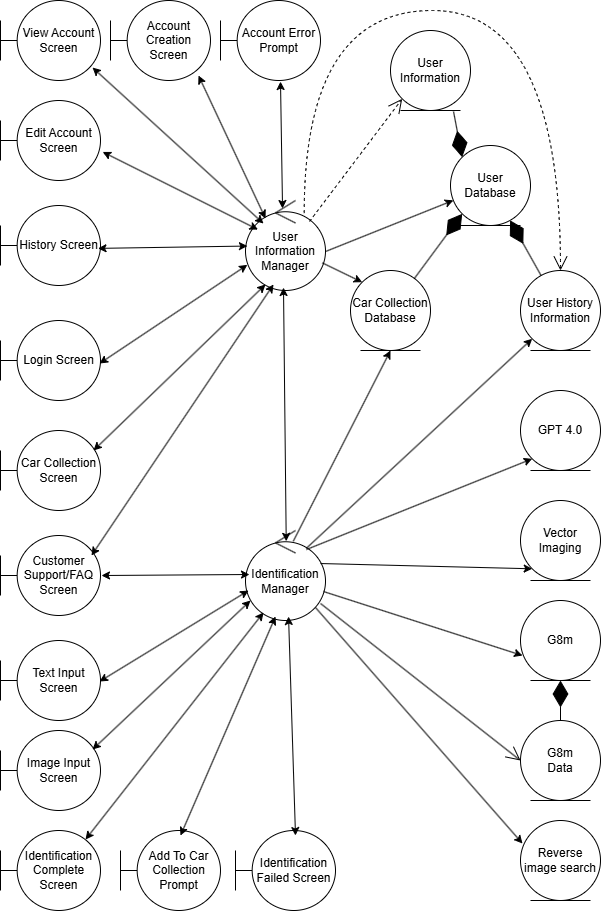

The diagram above was exported from draw.io. Its source (the exported page's mxGraphModel, read from the mxfile embedded in the PNG):
<mxGraphModel dx="1990" dy="2117" grid="1" gridSize="10" guides="1" tooltips="1" connect="1" arrows="1" fold="1" page="1" pageScale="1" pageWidth="850" pageHeight="1100" math="0" shadow="0">
  <root>
    <mxCell id="0" />
    <mxCell id="1" parent="0" />
    <mxCell id="CjAtb0QLaYQwPU4wW4ax-1" value="Login Screen" style="shape=umlBoundary;whiteSpace=wrap;html=1;" parent="1" vertex="1">
      <mxGeometry x="140" y="220" width="100" height="80" as="geometry" />
    </mxCell>
    <mxCell id="CjAtb0QLaYQwPU4wW4ax-2" value="History Screen" style="shape=umlBoundary;whiteSpace=wrap;html=1;" parent="1" vertex="1">
      <mxGeometry x="140" y="105" width="100" height="80" as="geometry" />
    </mxCell>
    <mxCell id="CjAtb0QLaYQwPU4wW4ax-3" value="Identification Manager" style="ellipse;shape=umlControl;whiteSpace=wrap;html=1;" parent="1" vertex="1">
      <mxGeometry x="385" y="430" width="80" height="90" as="geometry" />
    </mxCell>
    <mxCell id="CjAtb0QLaYQwPU4wW4ax-6" value="G8m" style="ellipse;shape=umlEntity;whiteSpace=wrap;html=1;" parent="1" vertex="1">
      <mxGeometry x="660" y="500" width="80" height="80" as="geometry" />
    </mxCell>
    <mxCell id="CjAtb0QLaYQwPU4wW4ax-7" value="Vector Imaging" style="ellipse;shape=umlEntity;whiteSpace=wrap;html=1;" parent="1" vertex="1">
      <mxGeometry x="660" y="400" width="80" height="80" as="geometry" />
    </mxCell>
    <mxCell id="CjAtb0QLaYQwPU4wW4ax-8" value="GPT 4.0" style="ellipse;shape=umlEntity;whiteSpace=wrap;html=1;" parent="1" vertex="1">
      <mxGeometry x="660" y="290" width="80" height="80" as="geometry" />
    </mxCell>
    <mxCell id="CjAtb0QLaYQwPU4wW4ax-9" value="Reverse image search" style="ellipse;shape=umlEntity;whiteSpace=wrap;html=1;" parent="1" vertex="1">
      <mxGeometry x="660" y="720" width="80" height="80" as="geometry" />
    </mxCell>
    <mxCell id="W3Cu69oiygcEwr5fqfji-1" value="User Information Manager" style="ellipse;shape=umlControl;whiteSpace=wrap;html=1;" parent="1" vertex="1">
      <mxGeometry x="385" y="100" width="80" height="90" as="geometry" />
    </mxCell>
    <mxCell id="W3Cu69oiygcEwr5fqfji-2" value="" style="endArrow=classic;startArrow=classic;html=1;rounded=0;exitX=0.99;exitY=0.538;exitDx=0;exitDy=0;exitPerimeter=0;entryX=0.024;entryY=0.715;entryDx=0;entryDy=0;entryPerimeter=0;" parent="1" source="CjAtb0QLaYQwPU4wW4ax-1" target="W3Cu69oiygcEwr5fqfji-1" edge="1">
      <mxGeometry width="50" height="50" relative="1" as="geometry">
        <mxPoint x="400" y="210" as="sourcePoint" />
        <mxPoint x="450" y="160" as="targetPoint" />
      </mxGeometry>
    </mxCell>
    <mxCell id="W3Cu69oiygcEwr5fqfji-3" value="" style="endArrow=classic;startArrow=classic;html=1;rounded=0;exitX=0.975;exitY=0.536;exitDx=0;exitDy=0;exitPerimeter=0;entryX=0.024;entryY=0.506;entryDx=0;entryDy=0;entryPerimeter=0;" parent="1" source="CjAtb0QLaYQwPU4wW4ax-2" target="W3Cu69oiygcEwr5fqfji-1" edge="1">
      <mxGeometry width="50" height="50" relative="1" as="geometry">
        <mxPoint x="800" y="180" as="sourcePoint" />
        <mxPoint x="380" y="150" as="targetPoint" />
      </mxGeometry>
    </mxCell>
    <mxCell id="W3Cu69oiygcEwr5fqfji-4" value="Car Collection Screen" style="shape=umlBoundary;whiteSpace=wrap;html=1;" parent="1" vertex="1">
      <mxGeometry x="140" y="330" width="100" height="80" as="geometry" />
    </mxCell>
    <mxCell id="W3Cu69oiygcEwr5fqfji-5" value="" style="endArrow=classic;startArrow=classic;html=1;rounded=0;exitX=0.93;exitY=0.25;exitDx=0;exitDy=0;exitPerimeter=0;entryX=0.25;entryY=0.933;entryDx=0;entryDy=0;entryPerimeter=0;" parent="1" source="W3Cu69oiygcEwr5fqfji-4" target="W3Cu69oiygcEwr5fqfji-1" edge="1">
      <mxGeometry width="50" height="50" relative="1" as="geometry">
        <mxPoint x="245" y="256" as="sourcePoint" />
        <mxPoint x="407" y="183" as="targetPoint" />
      </mxGeometry>
    </mxCell>
    <mxCell id="W3Cu69oiygcEwr5fqfji-7" style="rounded=0;orthogonalLoop=1;jettySize=auto;html=1;exitX=0;exitY=1;exitDx=0;exitDy=0;entryX=0.763;entryY=0.211;entryDx=0;entryDy=0;entryPerimeter=0;startArrow=classic;startFill=1;endArrow=none;" parent="1" source="CjAtb0QLaYQwPU4wW4ax-8" target="CjAtb0QLaYQwPU4wW4ax-3" edge="1">
      <mxGeometry relative="1" as="geometry" />
    </mxCell>
    <mxCell id="W3Cu69oiygcEwr5fqfji-8" value="" style="endArrow=classic;startArrow=none;html=1;rounded=0;exitX=0.938;exitY=0.367;exitDx=0;exitDy=0;exitPerimeter=0;entryX=0;entryY=1;entryDx=0;entryDy=0;startFill=0;endFill=1;" parent="1" source="CjAtb0QLaYQwPU4wW4ax-3" target="CjAtb0QLaYQwPU4wW4ax-7" edge="1">
      <mxGeometry width="50" height="50" relative="1" as="geometry">
        <mxPoint x="243" y="360" as="sourcePoint" />
        <mxPoint x="415" y="194" as="targetPoint" />
      </mxGeometry>
    </mxCell>
    <mxCell id="W3Cu69oiygcEwr5fqfji-9" value="" style="endArrow=none;startArrow=classic;html=1;rounded=0;exitX=0.025;exitY=0.688;exitDx=0;exitDy=0;exitPerimeter=0;entryX=0.975;entryY=0.678;entryDx=0;entryDy=0;entryPerimeter=0;startFill=1;" parent="1" source="CjAtb0QLaYQwPU4wW4ax-6" target="CjAtb0QLaYQwPU4wW4ax-3" edge="1">
      <mxGeometry width="50" height="50" relative="1" as="geometry">
        <mxPoint x="253" y="370" as="sourcePoint" />
        <mxPoint x="425" y="204" as="targetPoint" />
      </mxGeometry>
    </mxCell>
    <mxCell id="W3Cu69oiygcEwr5fqfji-10" value="" style="endArrow=none;startArrow=classic;html=1;rounded=0;exitX=0.025;exitY=0.288;exitDx=0;exitDy=0;exitPerimeter=0;entryX=0.875;entryY=0.856;entryDx=0;entryDy=0;entryPerimeter=0;startFill=1;" parent="1" source="CjAtb0QLaYQwPU4wW4ax-9" target="CjAtb0QLaYQwPU4wW4ax-3" edge="1">
      <mxGeometry width="50" height="50" relative="1" as="geometry">
        <mxPoint x="263" y="380" as="sourcePoint" />
        <mxPoint x="435" y="214" as="targetPoint" />
      </mxGeometry>
    </mxCell>
    <mxCell id="W3Cu69oiygcEwr5fqfji-11" value="Text Input Screen" style="shape=umlBoundary;whiteSpace=wrap;html=1;" parent="1" vertex="1">
      <mxGeometry x="140" y="540" width="100" height="80" as="geometry" />
    </mxCell>
    <mxCell id="W3Cu69oiygcEwr5fqfji-12" style="rounded=0;orthogonalLoop=1;jettySize=auto;html=1;exitX=0.038;exitY=0.667;exitDx=0;exitDy=0;entryX=0.99;entryY=0.513;entryDx=0;entryDy=0;entryPerimeter=0;startArrow=classic;startFill=1;exitPerimeter=0;" parent="1" source="CjAtb0QLaYQwPU4wW4ax-3" target="W3Cu69oiygcEwr5fqfji-11" edge="1">
      <mxGeometry relative="1" as="geometry">
        <mxPoint x="642" y="238" as="sourcePoint" />
        <mxPoint x="456" y="459" as="targetPoint" />
      </mxGeometry>
    </mxCell>
    <mxCell id="W3Cu69oiygcEwr5fqfji-13" style="rounded=0;orthogonalLoop=1;jettySize=auto;html=1;entryX=0.475;entryY=0.967;entryDx=0;entryDy=0;entryPerimeter=0;startArrow=classic;startFill=1;exitX=0.509;exitY=0.12;exitDx=0;exitDy=0;exitPerimeter=0;" parent="1" source="CjAtb0QLaYQwPU4wW4ax-3" target="W3Cu69oiygcEwr5fqfji-1" edge="1">
      <mxGeometry relative="1" as="geometry">
        <mxPoint x="427" y="440" as="sourcePoint" />
        <mxPoint x="249" y="491" as="targetPoint" />
      </mxGeometry>
    </mxCell>
    <mxCell id="W3Cu69oiygcEwr5fqfji-14" value="User History Information" style="ellipse;shape=umlEntity;whiteSpace=wrap;html=1;" parent="1" vertex="1">
      <mxGeometry x="660" y="170" width="80" height="80" as="geometry" />
    </mxCell>
    <mxCell id="W3Cu69oiygcEwr5fqfji-15" value="User Database" style="ellipse;shape=umlEntity;whiteSpace=wrap;html=1;" parent="1" vertex="1">
      <mxGeometry x="590" y="45" width="80" height="80" as="geometry" />
    </mxCell>
    <mxCell id="W3Cu69oiygcEwr5fqfji-16" style="rounded=0;orthogonalLoop=1;jettySize=auto;html=1;startArrow=none;startFill=0;exitX=1;exitY=0.567;exitDx=0;exitDy=0;exitPerimeter=0;" parent="1" source="W3Cu69oiygcEwr5fqfji-1" target="W3Cu69oiygcEwr5fqfji-15" edge="1">
      <mxGeometry relative="1" as="geometry">
        <mxPoint x="470" y="130" as="sourcePoint" />
        <mxPoint x="542" y="70" as="targetPoint" />
      </mxGeometry>
    </mxCell>
    <mxCell id="W3Cu69oiygcEwr5fqfji-21" value="" style="endArrow=diamondThin;endFill=1;endSize=24;html=1;rounded=0;" parent="1" source="W3Cu69oiygcEwr5fqfji-14" target="W3Cu69oiygcEwr5fqfji-15" edge="1">
      <mxGeometry width="160" relative="1" as="geometry">
        <mxPoint x="485" y="440" as="sourcePoint" />
        <mxPoint x="645" y="440" as="targetPoint" />
      </mxGeometry>
    </mxCell>
    <mxCell id="W3Cu69oiygcEwr5fqfji-26" value="Edit Account Screen" style="shape=umlBoundary;whiteSpace=wrap;html=1;" parent="1" vertex="1">
      <mxGeometry x="140" width="100" height="80" as="geometry" />
    </mxCell>
    <mxCell id="W3Cu69oiygcEwr5fqfji-27" value="View Account Screen" style="shape=umlBoundary;whiteSpace=wrap;html=1;" parent="1" vertex="1">
      <mxGeometry x="140" y="-100" width="100" height="80" as="geometry" />
    </mxCell>
    <mxCell id="W3Cu69oiygcEwr5fqfji-28" value="Car Collection&lt;div&gt;Database&lt;/div&gt;" style="ellipse;shape=umlEntity;whiteSpace=wrap;html=1;" parent="1" vertex="1">
      <mxGeometry x="490" y="170" width="80" height="80" as="geometry" />
    </mxCell>
    <mxCell id="W3Cu69oiygcEwr5fqfji-30" value="" style="endArrow=classic;startArrow=classic;html=1;rounded=0;exitX=1.022;exitY=0.643;exitDx=0;exitDy=0;exitPerimeter=0;entryX=0.156;entryY=0.323;entryDx=0;entryDy=0;entryPerimeter=0;" parent="1" source="W3Cu69oiygcEwr5fqfji-26" target="W3Cu69oiygcEwr5fqfji-1" edge="1">
      <mxGeometry width="50" height="50" relative="1" as="geometry">
        <mxPoint x="248" y="158" as="sourcePoint" />
        <mxPoint x="397" y="156" as="targetPoint" />
      </mxGeometry>
    </mxCell>
    <mxCell id="W3Cu69oiygcEwr5fqfji-31" value="" style="endArrow=classic;startArrow=classic;html=1;rounded=0;exitX=0.92;exitY=0.838;exitDx=0;exitDy=0;exitPerimeter=0;entryX=0.225;entryY=0.256;entryDx=0;entryDy=0;entryPerimeter=0;" parent="1" source="W3Cu69oiygcEwr5fqfji-27" target="W3Cu69oiygcEwr5fqfji-1" edge="1">
      <mxGeometry width="50" height="50" relative="1" as="geometry">
        <mxPoint x="250" y="-48" as="sourcePoint" />
        <mxPoint x="399" y="-50" as="targetPoint" />
      </mxGeometry>
    </mxCell>
    <mxCell id="W3Cu69oiygcEwr5fqfji-32" value="Add To Car Collection Prompt" style="shape=umlBoundary;whiteSpace=wrap;html=1;" parent="1" vertex="1">
      <mxGeometry x="260" y="730" width="100" height="80" as="geometry" />
    </mxCell>
    <mxCell id="W3Cu69oiygcEwr5fqfji-34" style="rounded=0;orthogonalLoop=1;jettySize=auto;html=1;exitX=0.375;exitY=0.956;exitDx=0;exitDy=0;entryX=0.6;entryY=0.063;entryDx=0;entryDy=0;entryPerimeter=0;startArrow=classic;startFill=1;exitPerimeter=0;" parent="1" source="CjAtb0QLaYQwPU4wW4ax-3" target="W3Cu69oiygcEwr5fqfji-32" edge="1">
      <mxGeometry relative="1" as="geometry">
        <mxPoint x="392" y="491" as="sourcePoint" />
        <mxPoint x="249" y="491" as="targetPoint" />
      </mxGeometry>
    </mxCell>
    <mxCell id="W3Cu69oiygcEwr5fqfji-35" value="Image Input Screen" style="shape=umlBoundary;whiteSpace=wrap;html=1;" parent="1" vertex="1">
      <mxGeometry x="140" y="630" width="100" height="80" as="geometry" />
    </mxCell>
    <mxCell id="W3Cu69oiygcEwr5fqfji-36" value="Identification Complete Screen" style="shape=umlBoundary;whiteSpace=wrap;html=1;" parent="1" vertex="1">
      <mxGeometry x="140" y="730" width="100" height="80" as="geometry" />
    </mxCell>
    <mxCell id="W3Cu69oiygcEwr5fqfji-38" style="rounded=0;orthogonalLoop=1;jettySize=auto;html=1;exitX=0.063;exitY=0.778;exitDx=0;exitDy=0;entryX=0.92;entryY=0.238;entryDx=0;entryDy=0;entryPerimeter=0;startArrow=classic;startFill=1;exitPerimeter=0;" parent="1" source="CjAtb0QLaYQwPU4wW4ax-3" target="W3Cu69oiygcEwr5fqfji-35" edge="1">
      <mxGeometry relative="1" as="geometry">
        <mxPoint x="397" y="503" as="sourcePoint" />
        <mxPoint x="244" y="763" as="targetPoint" />
      </mxGeometry>
    </mxCell>
    <mxCell id="W3Cu69oiygcEwr5fqfji-39" style="rounded=0;orthogonalLoop=1;jettySize=auto;html=1;exitX=0.225;exitY=0.911;exitDx=0;exitDy=0;entryX=0.85;entryY=0.113;entryDx=0;entryDy=0;entryPerimeter=0;startArrow=classic;startFill=1;exitPerimeter=0;" parent="1" source="CjAtb0QLaYQwPU4wW4ax-3" target="W3Cu69oiygcEwr5fqfji-36" edge="1">
      <mxGeometry relative="1" as="geometry">
        <mxPoint x="407" y="513" as="sourcePoint" />
        <mxPoint x="254" y="773" as="targetPoint" />
      </mxGeometry>
    </mxCell>
    <mxCell id="XuPiIAUbffVl2XCD6Ad_-2" value="" style="endArrow=diamondThin;endFill=1;endSize=24;html=1;rounded=0;entryX=0;entryY=1;entryDx=0;entryDy=0;" edge="1" parent="1" source="W3Cu69oiygcEwr5fqfji-28" target="W3Cu69oiygcEwr5fqfji-15">
      <mxGeometry width="160" relative="1" as="geometry">
        <mxPoint x="1015" y="210" as="sourcePoint" />
        <mxPoint x="855" y="210" as="targetPoint" />
      </mxGeometry>
    </mxCell>
    <mxCell id="XuPiIAUbffVl2XCD6Ad_-5" value="G8m&lt;br&gt;Data" style="ellipse;shape=umlEntity;whiteSpace=wrap;html=1;" vertex="1" parent="1">
      <mxGeometry x="660" y="620" width="80" height="80" as="geometry" />
    </mxCell>
    <mxCell id="XuPiIAUbffVl2XCD6Ad_-6" value="" style="endArrow=diamondThin;endFill=1;endSize=24;html=1;rounded=0;entryX=0.5;entryY=1;entryDx=0;entryDy=0;exitX=0.5;exitY=0;exitDx=0;exitDy=0;" edge="1" parent="1" source="XuPiIAUbffVl2XCD6Ad_-5" target="CjAtb0QLaYQwPU4wW4ax-6">
      <mxGeometry width="160" relative="1" as="geometry">
        <mxPoint x="730" y="710" as="sourcePoint" />
        <mxPoint x="730" y="650" as="targetPoint" />
      </mxGeometry>
    </mxCell>
    <mxCell id="XuPiIAUbffVl2XCD6Ad_-7" value="" style="endArrow=open;endSize=12;html=1;rounded=0;entryX=0;entryY=0.5;entryDx=0;entryDy=0;exitX=0.938;exitY=0.811;exitDx=0;exitDy=0;exitPerimeter=0;" edge="1" parent="1" source="CjAtb0QLaYQwPU4wW4ax-3" target="XuPiIAUbffVl2XCD6Ad_-5">
      <mxGeometry width="160" relative="1" as="geometry">
        <mxPoint x="450" y="450" as="sourcePoint" />
        <mxPoint x="600" y="230" as="targetPoint" />
      </mxGeometry>
    </mxCell>
    <mxCell id="XuPiIAUbffVl2XCD6Ad_-8" value="Account Creation Screen" style="shape=umlBoundary;whiteSpace=wrap;html=1;" vertex="1" parent="1">
      <mxGeometry x="250" y="-100" width="100" height="80" as="geometry" />
    </mxCell>
    <mxCell id="XuPiIAUbffVl2XCD6Ad_-9" value="" style="endArrow=classic;startArrow=classic;html=1;rounded=0;exitX=0.88;exitY=0.938;exitDx=0;exitDy=0;exitPerimeter=0;entryX=0.25;entryY=0.2;entryDx=0;entryDy=0;entryPerimeter=0;" edge="1" parent="1" source="XuPiIAUbffVl2XCD6Ad_-8" target="W3Cu69oiygcEwr5fqfji-1">
      <mxGeometry width="50" height="50" relative="1" as="geometry">
        <mxPoint x="250" y="-44" as="sourcePoint" />
        <mxPoint x="420" y="120" as="targetPoint" />
      </mxGeometry>
    </mxCell>
    <mxCell id="XuPiIAUbffVl2XCD6Ad_-11" value="User Information" style="ellipse;shape=umlEntity;whiteSpace=wrap;html=1;" vertex="1" parent="1">
      <mxGeometry x="530" y="-70" width="80" height="80" as="geometry" />
    </mxCell>
    <mxCell id="XuPiIAUbffVl2XCD6Ad_-12" value="" style="endArrow=diamondThin;endFill=1;endSize=24;html=1;rounded=0;entryX=0;entryY=0;entryDx=0;entryDy=0;exitX=0.788;exitY=1.013;exitDx=0;exitDy=0;exitPerimeter=0;" edge="1" parent="1" source="XuPiIAUbffVl2XCD6Ad_-11" target="W3Cu69oiygcEwr5fqfji-15">
      <mxGeometry width="160" relative="1" as="geometry">
        <mxPoint x="720" y="111" as="sourcePoint" />
        <mxPoint x="710" y="69" as="targetPoint" />
      </mxGeometry>
    </mxCell>
    <mxCell id="XuPiIAUbffVl2XCD6Ad_-14" value="" style="endArrow=open;endSize=12;dashed=1;html=1;rounded=0;entryX=0;entryY=1;entryDx=0;entryDy=0;exitX=0.8;exitY=0.233;exitDx=0;exitDy=0;exitPerimeter=0;" edge="1" parent="1" source="W3Cu69oiygcEwr5fqfji-1" target="XuPiIAUbffVl2XCD6Ad_-11">
      <mxGeometry width="160" relative="1" as="geometry">
        <mxPoint x="440" y="70" as="sourcePoint" />
        <mxPoint x="490" y="-60" as="targetPoint" />
      </mxGeometry>
    </mxCell>
    <mxCell id="XuPiIAUbffVl2XCD6Ad_-16" value="" style="endArrow=classic;startArrow=classic;html=1;rounded=0;exitX=0.6;exitY=1.013;exitDx=0;exitDy=0;exitPerimeter=0;entryX=0.463;entryY=0.089;entryDx=0;entryDy=0;entryPerimeter=0;" edge="1" parent="1" source="XuPiIAUbffVl2XCD6Ad_-15" target="W3Cu69oiygcEwr5fqfji-1">
      <mxGeometry width="50" height="50" relative="1" as="geometry">
        <mxPoint x="359" y="-11" as="sourcePoint" />
        <mxPoint x="434" y="116" as="targetPoint" />
      </mxGeometry>
    </mxCell>
    <mxCell id="XuPiIAUbffVl2XCD6Ad_-23" value="Customer Support/FAQ Screen" style="shape=umlBoundary;whiteSpace=wrap;html=1;" vertex="1" parent="1">
      <mxGeometry x="140" y="435" width="100" height="80" as="geometry" />
    </mxCell>
    <mxCell id="XuPiIAUbffVl2XCD6Ad_-24" value="" style="endArrow=classic;startArrow=classic;html=1;rounded=0;exitX=1.01;exitY=0.5;exitDx=0;exitDy=0;exitPerimeter=0;entryX=0.05;entryY=0.489;entryDx=0;entryDy=0;entryPerimeter=0;" edge="1" parent="1" source="XuPiIAUbffVl2XCD6Ad_-23" target="CjAtb0QLaYQwPU4wW4ax-3">
      <mxGeometry width="50" height="50" relative="1" as="geometry">
        <mxPoint x="326" y="572.06" as="sourcePoint" />
        <mxPoint x="324" y="800" as="targetPoint" />
      </mxGeometry>
    </mxCell>
    <mxCell id="XuPiIAUbffVl2XCD6Ad_-25" value="" style="endArrow=classic;startArrow=classic;html=1;rounded=0;exitX=0.91;exitY=0.25;exitDx=0;exitDy=0;exitPerimeter=0;entryX=0.35;entryY=0.933;entryDx=0;entryDy=0;entryPerimeter=0;" edge="1" parent="1" source="XuPiIAUbffVl2XCD6Ad_-23" target="W3Cu69oiygcEwr5fqfji-1">
      <mxGeometry width="50" height="50" relative="1" as="geometry">
        <mxPoint x="251" y="485" as="sourcePoint" />
        <mxPoint x="399" y="484" as="targetPoint" />
      </mxGeometry>
    </mxCell>
    <mxCell id="XuPiIAUbffVl2XCD6Ad_-26" value="Identification Failed Screen" style="shape=umlBoundary;whiteSpace=wrap;html=1;" vertex="1" parent="1">
      <mxGeometry x="375" y="730" width="100" height="80" as="geometry" />
    </mxCell>
    <mxCell id="XuPiIAUbffVl2XCD6Ad_-27" style="rounded=0;orthogonalLoop=1;jettySize=auto;html=1;exitX=0.538;exitY=0.956;exitDx=0;exitDy=0;entryX=0.6;entryY=0.063;entryDx=0;entryDy=0;entryPerimeter=0;startArrow=classic;startFill=1;exitPerimeter=0;" edge="1" parent="1" source="CjAtb0QLaYQwPU4wW4ax-3" target="XuPiIAUbffVl2XCD6Ad_-26">
      <mxGeometry relative="1" as="geometry">
        <mxPoint x="433" y="534" as="sourcePoint" />
        <mxPoint x="244" y="863" as="targetPoint" />
      </mxGeometry>
    </mxCell>
    <mxCell id="XuPiIAUbffVl2XCD6Ad_-15" value="Account Error Prompt" style="shape=umlBoundary;whiteSpace=wrap;html=1;" vertex="1" parent="1">
      <mxGeometry x="360" y="-100" width="100" height="80" as="geometry" />
    </mxCell>
    <mxCell id="XuPiIAUbffVl2XCD6Ad_-33" value="" style="endArrow=open;endSize=12;dashed=1;html=1;rounded=0;entryX=0.5;entryY=0;entryDx=0;entryDy=0;exitX=0.734;exitY=0.14;exitDx=0;exitDy=0;exitPerimeter=0;edgeStyle=orthogonalEdgeStyle;curved=1;" edge="1" parent="1" source="W3Cu69oiygcEwr5fqfji-1" target="W3Cu69oiygcEwr5fqfji-14">
      <mxGeometry width="160" relative="1" as="geometry">
        <mxPoint x="459" y="131" as="sourcePoint" />
        <mxPoint x="602" y="58" as="targetPoint" />
        <Array as="points">
          <mxPoint x="444" y="-90" />
          <mxPoint x="700" y="-90" />
        </Array>
      </mxGeometry>
    </mxCell>
    <mxCell id="XuPiIAUbffVl2XCD6Ad_-35" style="rounded=0;orthogonalLoop=1;jettySize=auto;html=1;exitX=0;exitY=0;exitDx=0;exitDy=0;startArrow=classic;startFill=1;endArrow=none;" edge="1" parent="1" source="W3Cu69oiygcEwr5fqfji-28" target="W3Cu69oiygcEwr5fqfji-1">
      <mxGeometry relative="1" as="geometry">
        <mxPoint x="672" y="428" as="sourcePoint" />
        <mxPoint x="456" y="459" as="targetPoint" />
      </mxGeometry>
    </mxCell>
    <mxCell id="XuPiIAUbffVl2XCD6Ad_-37" style="rounded=0;orthogonalLoop=1;jettySize=auto;html=1;exitX=0.5;exitY=1;exitDx=0;exitDy=0;entryX=0.597;entryY=0.12;entryDx=0;entryDy=0;entryPerimeter=0;startArrow=classic;startFill=1;endArrow=none;" edge="1" parent="1" source="W3Cu69oiygcEwr5fqfji-28" target="CjAtb0QLaYQwPU4wW4ax-3">
      <mxGeometry relative="1" as="geometry">
        <mxPoint x="672" y="428" as="sourcePoint" />
        <mxPoint x="456" y="459" as="targetPoint" />
      </mxGeometry>
    </mxCell>
    <mxCell id="XuPiIAUbffVl2XCD6Ad_-38" style="rounded=0;orthogonalLoop=1;jettySize=auto;html=1;exitX=0;exitY=1;exitDx=0;exitDy=0;entryX=0.759;entryY=0.199;entryDx=0;entryDy=0;entryPerimeter=0;startArrow=classic;startFill=1;endArrow=none;" edge="1" parent="1" source="W3Cu69oiygcEwr5fqfji-14" target="CjAtb0QLaYQwPU4wW4ax-3">
      <mxGeometry relative="1" as="geometry">
        <mxPoint x="682" y="438" as="sourcePoint" />
        <mxPoint x="466" y="469" as="targetPoint" />
      </mxGeometry>
    </mxCell>
  </root>
</mxGraphModel>